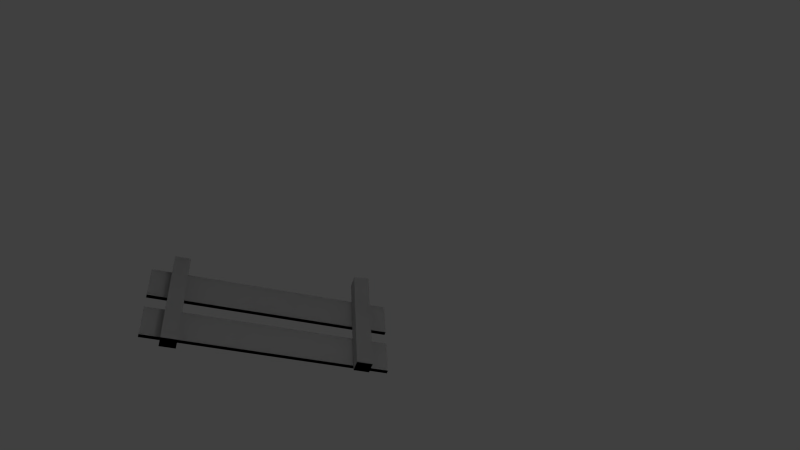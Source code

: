# Source: single-left.blend  (saved by Blender 2.62.0; exported with 4.5.12 LTS)
import bpy
from mathutils import Matrix  # noqa: F401  (used for matrix-valued properties, if any)

bpy.ops.wm.read_factory_settings(use_empty=True)
scene = bpy.context.scene
scene.name = 'Scene'

# ---- collections
col_collection_1 = bpy.data.collections.new('Collection 1'); scene.collection.children.link(col_collection_1)

# ---- materials (node trees are filled in below, after node groups)
mat_material_001 = bpy.data.materials.new('Material.001')
mat_material_001.alpha_threshold = 0.0
mat_material_001.use_transparent_shadow = False
mat_material_001.roughness = 0.5
mat_material_001.line_color = (0.0, 0.0, 0.0, 1.0)

# ---- material node trees

# ---- world
world_world = bpy.data.worlds.new('World'); scene.world = world_world
world_world.color = (0.05088, 0.05088, 0.05088)
world_world.use_sun_shadow = False
world_world.sun_shadow_jitter_overblur = 0.0
world_world.cycles.sampling_method = 'MANUAL'
world_world.cycles.sample_map_resolution = 256

# ---- cameras
cam_camera = bpy.data.cameras.new('Camera')
cam_camera.clip_end = 100.0
cam_camera.lens = 35.0
cam_camera.sensor_width = 32.0
cam_camera.sensor_height = 18.0
cam_camera.ortho_scale = 7.314
cam_camera.dof.focus_distance = 0.0
cam_camera.dof.aperture_fstop = 128.0

# ---- lights
light_lamp = bpy.data.lights.new('Lamp', 'POINT')
light_lamp.transmission_factor = 0.0
light_lamp.cutoff_distance = 30.0
light_lamp.energy = 100.0
light_lamp.shadow_buffer_clip_start = 1.001
light_lamp.shadow_soft_size = 1.0
light_lamp.shadow_maximum_resolution = 0.006
light_lamp.use_absolute_resolution = True
light_lamp.cycles.use_multiple_importance_sampling = False

# ---- meshes
me_cube_002 = bpy.data.meshes.new('Cube.002')
me_cube_002.from_pydata([(-8.514, 0.07921, -7.411), (-8.774, 0.07921, -7.411), (-8.774, 0.1124, -7.411), (-8.514, 0.1124, -7.411), (-8.514, 0.1124, -5.587), (-8.514, 0.07921, -5.587), (-8.774, 0.1124, -5.587), (-8.774, 0.07921, -5.587), (-8.398, 0.1124, -7.411), (-8.138, 0.1124, -7.411), (-8.138, 0.07921, -7.411), (-8.398, 0.07921, -7.411), (-8.138, 0.1124, -5.587), (-8.138, 0.07921, -5.587), (-8.398, 0.1124, -5.587), (-8.398, 0.07921, -5.587), (-8.056, 0.1136, -5.855), (-8.851, 0.1136, -5.855), (-8.056, 0.1136, -5.736), (-8.851, 0.1136, -5.736), (-8.095, 0.1136, -7.261), (-8.967, 0.1136, -7.257), (-8.095, 0.1136, -7.142), (-8.952, 0.1136, -7.139), (-8.952, 0.2136, -7.139), (-8.095, 0.2136, -7.142), (-8.967, 0.2136, -7.257), (-8.095, 0.2136, -7.261), (-8.851, 0.2136, -5.736), (-8.056, 0.2136, -5.736), (-8.851, 0.2136, -5.855), (-8.056, 0.2136, -5.855)], [], [(0, 1, 2, 3), (5, 0, 3, 4), (4, 6, 7, 5), (1, 7, 6, 2), (1, 0, 5, 7), (6, 4, 3, 2), (8, 9, 10, 11), (9, 12, 13, 10), (12, 14, 15, 13), (14, 8, 11, 15), (11, 10, 13, 15), (14, 12, 9, 8), (17, 16, 18, 19), (21, 20, 22, 23), (23, 22, 25, 24), (20, 21, 26, 27), (21, 23, 24, 26), (22, 20, 27, 25), (25, 27, 26, 24), (19, 18, 29, 28), (16, 17, 30, 31), (18, 16, 31, 29), (17, 19, 28, 30), (29, 31, 30, 28)])
_uv = me_cube_002.uv_layers.new(name='UVMap')
_uv.uv.foreach_set('vector', [0.5484, 0.461, 0.5484, 0.5648, 0.5383, 0.5648, 0.5383, 0.461, 0.5644, 0.5593, 0.03635, 0.5593, 0.04399, 0.4674, 0.572, 0.4674, 0.5495, 0.4592, 0.5495, 0.563, 0.5394, 0.563, 0.5394, 0.4592, 0.04399, 0.4632, 0.572, 0.4632, 0.5644, 0.555, 0.03635, 0.555, 0.03308, 0.5622, 0.03308, 0.4584, 0.573, 0.4584, 0.573, 0.5622, 0.5719, 0.4582, 0.5719, 0.5619, 0.03199, 0.5619, 0.03199, 0.4582, 0.525, 0.565, 0.525, 0.4613, 0.5351, 0.4614, 0.5351, 0.565, 0.04291, 0.4668, 0.5709, 0.4668, 0.5633, 0.5586, 0.03526, 0.5586, 0.537, 0.4569, 0.537, 0.5606, 0.5268, 0.5606, 0.5268, 0.4568, 0.5632, 0.5579, 0.02329, 0.5579, 0.03111, 0.4641, 0.571, 0.4641, 0.03635, 0.5641, 0.03635, 0.4603, 0.5762, 0.4603, 0.5762, 0.5641, 0.5741, 0.4592, 0.5741, 0.563, 0.03417, 0.563, 0.03417, 0.4592, 0.4408, 0.9005, 0.09493, 0.9005, 0.09493, 0.8487, 0.4408, 0.8487, 0.4408, 0.9009, 0.09493, 0.9009, 0.09493, 0.8491, 0.4408, 0.8491, 0.4405, 0.8941, 0.09518, 0.8941, 0.09544, 0.8487, 0.4408, 0.8487, 0.09595, 0.8489, 0.4413, 0.8489, 0.441, 0.8944, 0.09569, 0.8944, 0.3047, 0.8562, 0.3565, 0.8562, 0.3565, 0.8997, 0.3047, 0.8997, 0.3034, 0.8479, 0.3034, 0.8997, 0.2599, 0.8997, 0.2599, 0.8479, 0.1013, 0.9661, 0.1013, 0.9143, 0.4472, 0.9143, 0.4472, 0.9661, 0.4405, 0.8938, 0.09518, 0.8938, 0.09544, 0.8483, 0.4408, 0.8483, 0.09595, 0.8486, 0.4413, 0.8486, 0.441, 0.894, 0.09569, 0.894, 0.4013, 0.8485, 0.4013, 0.9003, 0.3578, 0.9003, 0.3578, 0.8485, 0.388, 0.8541, 0.4398, 0.8541, 0.4398, 0.8976, 0.388, 0.8976, 0.1015, 0.9663, 0.1015, 0.9144, 0.4473, 0.9144, 0.4473, 0.9663])
me_cube_002.materials.append(mat_material_001)
me_cube_002.use_remesh_preserve_volume = False
me_cube_002.use_remesh_preserve_attributes = False
me_cube_002.use_mirror_vertex_groups = False
me_cube_002.update()
me_cube_001 = bpy.data.meshes.new('Cube.001')
me_cube_001.from_pydata([(-8.514, 0.07921, -7.411), (-8.774, 0.07921, -7.411), (-8.774, 0.1124, -7.411), (-8.514, 0.1124, -7.411), (-8.514, 0.1124, -5.587), (-8.514, 0.07921, -5.587), (-8.774, 0.1124, -5.587), (-8.774, 0.07921, -5.587), (-8.398, 0.1124, -7.411), (-8.138, 0.1124, -7.411), (-8.138, 0.07921, -7.411), (-8.398, 0.07921, -7.411), (-8.138, 0.1124, -5.587), (-8.138, 0.07921, -5.587), (-8.398, 0.1124, -5.587), (-8.398, 0.07921, -5.587), (-8.056, 0.1136, -5.855), (-8.851, 0.1136, -5.855), (-8.056, 0.1136, -5.736), (-8.851, 0.1136, -5.736), (-8.095, 0.1136, -7.261), (-8.967, 0.1136, -7.257), (-8.095, 0.1136, -7.142), (-8.952, 0.1136, -7.139), (-8.952, 0.2136, -7.139), (-8.095, 0.2136, -7.142), (-8.967, 0.2136, -7.257), (-8.095, 0.2136, -7.261), (-8.851, 0.2136, -5.736), (-8.056, 0.2136, -5.736), (-8.851, 0.2136, -5.855), (-8.056, 0.2136, -5.855)], [], [(0, 1, 2, 3), (5, 0, 3, 4), (4, 6, 7, 5), (1, 7, 6, 2), (1, 0, 5, 7), (6, 4, 3, 2), (8, 9, 10, 11), (9, 12, 13, 10), (12, 14, 15, 13), (14, 8, 11, 15), (11, 10, 13, 15), (14, 12, 9, 8), (17, 16, 18, 19), (21, 20, 22, 23), (23, 22, 25, 24), (20, 21, 26, 27), (21, 23, 24, 26), (22, 20, 27, 25), (25, 27, 26, 24), (19, 18, 29, 28), (16, 17, 30, 31), (18, 16, 31, 29), (17, 19, 28, 30), (29, 31, 30, 28)])
_uv = me_cube_001.uv_layers.new(name='UVMap')
_uv.uv.foreach_set('vector', [0.5484, 0.461, 0.5484, 0.5648, 0.5383, 0.5648, 0.5383, 0.461, 0.5644, 0.5593, 0.03635, 0.5593, 0.04399, 0.4674, 0.572, 0.4674, 0.5495, 0.4592, 0.5495, 0.563, 0.5394, 0.563, 0.5394, 0.4592, 0.04399, 0.4632, 0.572, 0.4632, 0.5644, 0.555, 0.03635, 0.555, 0.03308, 0.5622, 0.03308, 0.4584, 0.573, 0.4584, 0.573, 0.5622, 0.5719, 0.4582, 0.5719, 0.5619, 0.03199, 0.5619, 0.03199, 0.4582, 0.525, 0.565, 0.525, 0.4613, 0.5351, 0.4614, 0.5351, 0.565, 0.04291, 0.4668, 0.5709, 0.4668, 0.5633, 0.5586, 0.03526, 0.5586, 0.537, 0.4569, 0.537, 0.5606, 0.5268, 0.5606, 0.5268, 0.4568, 0.5632, 0.5579, 0.02329, 0.5579, 0.03111, 0.4641, 0.571, 0.4641, 0.03635, 0.5641, 0.03635, 0.4603, 0.5762, 0.4603, 0.5762, 0.5641, 0.5741, 0.4592, 0.5741, 0.563, 0.03417, 0.563, 0.03417, 0.4592, 0.4408, 0.9005, 0.09493, 0.9005, 0.09493, 0.8487, 0.4408, 0.8487, 0.4408, 0.9009, 0.09493, 0.9009, 0.09493, 0.8491, 0.4408, 0.8491, 0.4405, 0.8941, 0.09518, 0.8941, 0.09544, 0.8487, 0.4408, 0.8487, 0.09595, 0.8489, 0.4413, 0.8489, 0.441, 0.8944, 0.09569, 0.8944, 0.3047, 0.8562, 0.3565, 0.8562, 0.3565, 0.8997, 0.3047, 0.8997, 0.3034, 0.8479, 0.3034, 0.8997, 0.2599, 0.8997, 0.2599, 0.8479, 0.1013, 0.9661, 0.1013, 0.9143, 0.4472, 0.9143, 0.4472, 0.9661, 0.4405, 0.8938, 0.09518, 0.8938, 0.09544, 0.8483, 0.4408, 0.8483, 0.09595, 0.8486, 0.4413, 0.8486, 0.441, 0.894, 0.09569, 0.894, 0.4013, 0.8485, 0.4013, 0.9003, 0.3578, 0.9003, 0.3578, 0.8485, 0.388, 0.8541, 0.4398, 0.8541, 0.4398, 0.8976, 0.388, 0.8976, 0.1015, 0.9663, 0.1015, 0.9144, 0.4473, 0.9144, 0.4473, 0.9663])
me_cube_001.materials.append(mat_material_001)
me_cube_001.use_remesh_preserve_volume = False
me_cube_001.use_remesh_preserve_attributes = False
me_cube_001.use_mirror_vertex_groups = False
me_cube_001.update()

# ---- objects
ob_mesh_001 = bpy.data.objects.new('Mesh.001', me_cube_002)
ob_mesh = bpy.data.objects.new('Mesh', me_cube_001)
ob_lamp = bpy.data.objects.new('Lamp', light_lamp)
ob_camera = bpy.data.objects.new('Camera', cam_camera)

# ---- transforms, parenting, visibility, modifiers, constraints
ob_mesh_001.location = (10.64, -8.17, -0.05254)
ob_mesh_001.rotation_euler = (1.571, -0.0, 0.0)
ob_mesh_001.scale = (1.258, 1.258, 1.258)
ob_mesh_001.lineart.crease_threshold = 0.0
ob_mesh.location = (10.64, -8.17, -0.05254)
ob_mesh.rotation_euler = (1.571, -0.0, 0.0)
ob_mesh.scale = (1.258, 1.258, 1.258)
ob_mesh.lineart.crease_threshold = 0.0
ob_lamp.location = (4.076, 1.005, 5.904)
ob_lamp.rotation_euler = (0.6503, 0.05522, 1.866)
ob_lamp.lock_rotations_4d = False
ob_lamp.empty_display_type = 'ARROWS'
ob_lamp.color = (0.0, 0.0, 0.0, 0.0)
ob_lamp.lineart.crease_threshold = 0.0
ob_camera.location = (5.545, -0.9892, 6.325)
ob_camera.rotation_euler = (0.8463, -0.3015, 1.509)
ob_camera.lock_rotations_4d = False
ob_camera.empty_display_type = 'ARROWS'
ob_camera.color = (0.0, 0.0, 0.0, 0.0)
ob_camera.display_type = 'WIRE'
ob_camera.lineart.crease_threshold = 0.0

# ---- collection membership
col_collection_1.objects.link(ob_mesh_001)
col_collection_1.objects.link(ob_mesh)
col_collection_1.objects.link(ob_lamp)
col_collection_1.objects.link(ob_camera)

# ---- scene / render settings (as saved in the file)
scene.camera = ob_camera
scene.frame_start = 1; scene.frame_end = 250; scene.frame_set(1)
scene.render.engine = 'BLENDER_EEVEE_NEXT'
scene.render.image_settings.color_mode = 'RGB'
scene.render.image_settings.compression = 90
scene.render.resolution_percentage = 50
scene.render.dither_intensity = 0.0
scene.render.bake_margin = 2
scene.render.bake_bias = 0.0
scene.cycles.use_denoising = False
scene.cycles.samples = 10
scene.cycles.sampling_pattern = 'TABULATED_SOBOL'
scene.cycles.light_sampling_threshold = 0.0
scene.cycles.use_adaptive_sampling = False
scene.cycles.use_light_tree = False
scene.cycles.blur_glossy = 0.0
scene.cycles.volume_bounces = 1
scene.cycles.pixel_filter_type = 'GAUSSIAN'
scene.cycles.sample_clamp_indirect = 0.0
scene.view_settings.view_transform = 'Standard'
bpy.context.view_layer.update()

